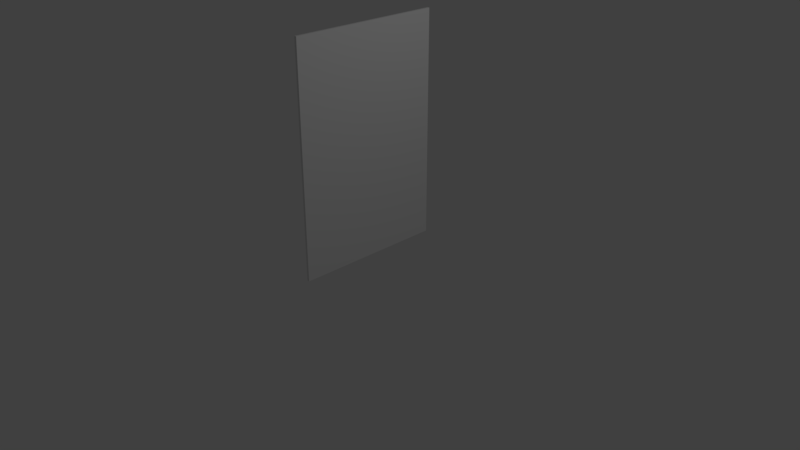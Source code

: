 # Source: Window.blend  (saved by Blender 2.79.0; exported with 4.5.12 LTS)
import bpy
from mathutils import Matrix  # noqa: F401  (used for matrix-valued properties, if any)

bpy.ops.wm.read_factory_settings(use_empty=True)
scene = bpy.context.scene
scene.name = 'Scene'

# ---- collections
col_collection_1 = bpy.data.collections.new('Collection 1'); scene.collection.children.link(col_collection_1)

# ---- materials (node trees are filled in below, after node groups)
mat_material = bpy.data.materials.new('Material')
mat_material.alpha_threshold = 0.0
mat_material.use_transparent_shadow = False
mat_material.roughness = 0.5
mat_material.line_color = (0.0, 0.0, 0.0, 1.0)

# ---- material node trees

# ---- world
world_world = bpy.data.worlds.new('World'); scene.world = world_world
world_world.color = (0.05088, 0.05088, 0.05088)
world_world.use_sun_shadow = False
world_world.sun_shadow_jitter_overblur = 0.0
world_world.cycles.sampling_method = 'MANUAL'

# ---- cameras
cam_camera = bpy.data.cameras.new('Camera')
cam_camera.clip_end = 100.0
cam_camera.lens = 35.0
cam_camera.sensor_width = 32.0
cam_camera.sensor_height = 18.0
cam_camera.ortho_scale = 7.314
cam_camera.dof.focus_distance = 0.0
cam_camera.dof.aperture_fstop = 128.0

# ---- lights
light_lamp = bpy.data.lights.new('Lamp', 'POINT')
light_lamp.transmission_factor = 0.0
light_lamp.cutoff_distance = 30.0
light_lamp.energy = 100.0
light_lamp.shadow_buffer_clip_start = 1.001
light_lamp.shadow_soft_size = 0.1
light_lamp.shadow_maximum_resolution = 0.006
light_lamp.use_absolute_resolution = True

# ---- meshes
me_cube = bpy.data.meshes.new('Cube')
me_cube.from_pydata([(0.03, 1.0, 0.0), (0.03, -1.0, 0.0), (-1.043e-07, -1.0, 0.0), (3.725e-07, 1.0, 0.0), (0.03, 1.0, 3.0), (0.03, -1.0, 3.0), (-3.427e-07, -1.0, 3.0), (7.451e-08, 1.0, 3.0)], [], [(0, 1, 2, 3), (4, 7, 6, 5), (0, 4, 5, 1), (1, 5, 6, 2), (2, 6, 7, 3), (4, 0, 3, 7)])
_uv = me_cube.uv_layers.new(name='UVMap')
_uv.uv.foreach_set('vector', [1.0, 0.75, 1.0, 1.0, 0.9927, 1.0, 0.9922, 0.75, 0.8672, 0.75, 0.875, 0.75, 0.875, 1.0, 0.8672, 1.0, 0.25, 0.625, 0.25, 1.0, 0.0, 1.0, 0.0, 0.625, 0.6172, 1.0, 0.6172, 0.625, 0.625, 0.625, 0.625, 1.0, 0.25, 0.625, 0.25, 1.0, 0.0, 1.0, 0.0, 0.625, 0.75, 0.625, 0.75, 1.0, 0.7422, 1.0, 0.7422, 0.625])
me_cube.materials.append(mat_material)
me_cube.use_remesh_preserve_volume = False
me_cube.use_remesh_preserve_attributes = False
me_cube.use_mirror_vertex_groups = False
me_cube.update()

# ---- objects
ob_cube = bpy.data.objects.new('Cube', me_cube)
ob_lamp = bpy.data.objects.new('Lamp', light_lamp)
ob_camera = bpy.data.objects.new('Camera', cam_camera)

# ---- transforms, parenting, visibility, modifiers, constraints
ob_cube.location = (0.0, 0.0, 0.0)
ob_cube.lock_rotations_4d = False
ob_cube.empty_display_type = 'ARROWS'
ob_cube.lineart.crease_threshold = 0.0
ob_lamp.location = (4.076, 1.005, 5.904)
ob_lamp.rotation_euler = (0.6503, 0.05522, 1.866)
ob_lamp.lock_rotations_4d = False
ob_lamp.empty_display_type = 'ARROWS'
ob_lamp.color = (0.0, 0.0, 0.0, 0.0)
ob_lamp.lineart.crease_threshold = 0.0
ob_camera.location = (7.481, -6.508, 5.344)
ob_camera.rotation_euler = (1.109, 0.0, 0.8149)
ob_camera.lock_rotations_4d = False
ob_camera.empty_display_type = 'ARROWS'
ob_camera.color = (0.0, 0.0, 0.0, 0.0)
ob_camera.display_type = 'WIRE'
ob_camera.lineart.crease_threshold = 0.0

# ---- collection membership
col_collection_1.objects.link(ob_cube)
col_collection_1.objects.link(ob_lamp)
col_collection_1.objects.link(ob_camera)

# ---- scene / render settings (as saved in the file)
scene.camera = ob_camera
scene.frame_start = 1; scene.frame_end = 250; scene.frame_set(1)
scene.render.engine = 'BLENDER_EEVEE_NEXT'
scene.render.resolution_percentage = 50
scene.render.dither_intensity = 0.0
scene.cycles.use_denoising = False
scene.cycles.samples = 128
scene.cycles.sampling_pattern = 'TABULATED_SOBOL'
scene.cycles.use_adaptive_sampling = False
scene.cycles.use_light_tree = False
scene.cycles.blur_glossy = 0.0
scene.cycles.sample_clamp_indirect = 0.0
scene.view_settings.view_transform = 'Standard'
bpy.context.view_layer.update()
